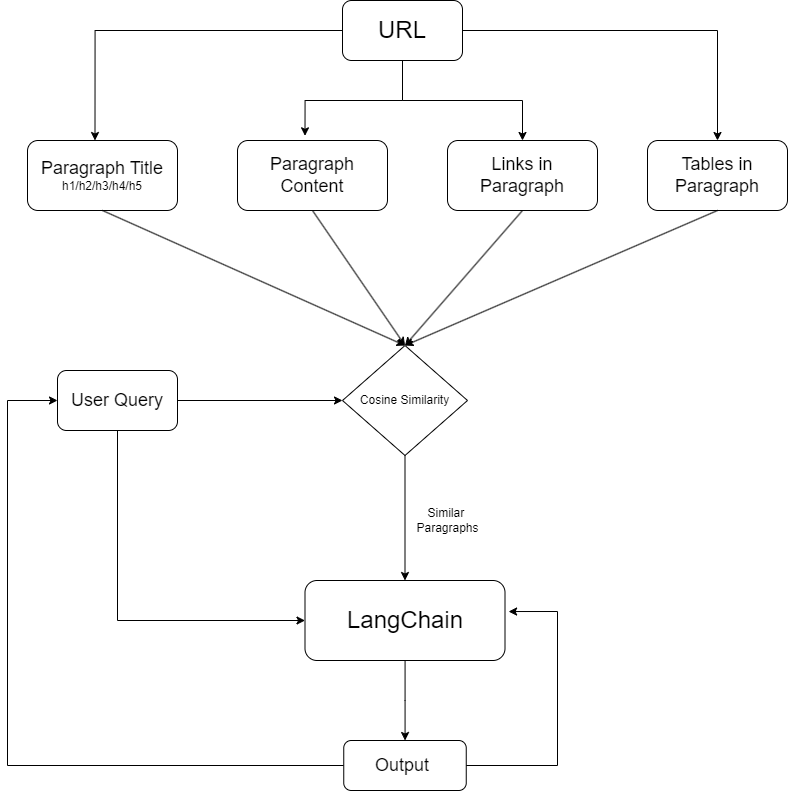

The diagram above was exported from draw.io. Its source (the exported page's mxGraphModel, read from the mxfile embedded in the PNG):
<mxGraphModel dx="1820" dy="974" grid="1" gridSize="10" guides="1" tooltips="1" connect="1" arrows="1" fold="1" page="1" pageScale="1" pageWidth="850" pageHeight="1100" math="0" shadow="0">
  <root>
    <mxCell id="0" />
    <mxCell id="1" parent="0" />
    <mxCell id="f8cQNxqBVfUgs2ivyT94-8" style="edgeStyle=orthogonalEdgeStyle;rounded=0;orthogonalLoop=1;jettySize=auto;html=1;entryX=0.5;entryY=0;entryDx=0;entryDy=0;" edge="1" parent="1" source="f8cQNxqBVfUgs2ivyT94-1" target="f8cQNxqBVfUgs2ivyT94-4">
      <mxGeometry relative="1" as="geometry" />
    </mxCell>
    <mxCell id="f8cQNxqBVfUgs2ivyT94-9" style="edgeStyle=orthogonalEdgeStyle;rounded=0;orthogonalLoop=1;jettySize=auto;html=1;entryX=0.5;entryY=0;entryDx=0;entryDy=0;" edge="1" parent="1" source="f8cQNxqBVfUgs2ivyT94-1" target="f8cQNxqBVfUgs2ivyT94-5">
      <mxGeometry relative="1" as="geometry" />
    </mxCell>
    <mxCell id="f8cQNxqBVfUgs2ivyT94-1" value="&lt;font style=&quot;font-size: 24px;&quot;&gt;URL&lt;/font&gt;" style="rounded=1;whiteSpace=wrap;html=1;" vertex="1" parent="1">
      <mxGeometry x="365" y="100" width="120" height="60" as="geometry" />
    </mxCell>
    <mxCell id="f8cQNxqBVfUgs2ivyT94-2" value="&lt;font style=&quot;font-size: 18px;&quot;&gt;Paragraph Title&lt;/font&gt;&lt;div&gt;&lt;font style=&quot;font-size: 12px;&quot;&gt;h1/h2/h3/h4/h5&lt;/font&gt;&lt;/div&gt;" style="rounded=1;whiteSpace=wrap;html=1;" vertex="1" parent="1">
      <mxGeometry x="50" y="240" width="150" height="70" as="geometry" />
    </mxCell>
    <mxCell id="f8cQNxqBVfUgs2ivyT94-3" value="&lt;font style=&quot;font-size: 18px;&quot;&gt;Paragraph Content&lt;/font&gt;" style="rounded=1;whiteSpace=wrap;html=1;" vertex="1" parent="1">
      <mxGeometry x="260" y="240" width="150" height="70" as="geometry" />
    </mxCell>
    <mxCell id="f8cQNxqBVfUgs2ivyT94-4" value="&lt;font style=&quot;font-size: 18px;&quot;&gt;Links in Paragraph&lt;/font&gt;" style="rounded=1;whiteSpace=wrap;html=1;" vertex="1" parent="1">
      <mxGeometry x="470" y="240" width="150" height="70" as="geometry" />
    </mxCell>
    <mxCell id="f8cQNxqBVfUgs2ivyT94-5" value="&lt;font style=&quot;font-size: 18px;&quot;&gt;Tables in Paragraph&lt;/font&gt;" style="rounded=1;whiteSpace=wrap;html=1;" vertex="1" parent="1">
      <mxGeometry x="670" y="240" width="140" height="70" as="geometry" />
    </mxCell>
    <mxCell id="f8cQNxqBVfUgs2ivyT94-7" style="edgeStyle=orthogonalEdgeStyle;rounded=0;orthogonalLoop=1;jettySize=auto;html=1;entryX=0.45;entryY=-0.067;entryDx=0;entryDy=0;entryPerimeter=0;" edge="1" parent="1" source="f8cQNxqBVfUgs2ivyT94-1" target="f8cQNxqBVfUgs2ivyT94-3">
      <mxGeometry relative="1" as="geometry" />
    </mxCell>
    <mxCell id="f8cQNxqBVfUgs2ivyT94-11" style="edgeStyle=orthogonalEdgeStyle;rounded=0;orthogonalLoop=1;jettySize=auto;html=1;entryX=0.45;entryY=0;entryDx=0;entryDy=0;entryPerimeter=0;" edge="1" parent="1" source="f8cQNxqBVfUgs2ivyT94-1" target="f8cQNxqBVfUgs2ivyT94-2">
      <mxGeometry relative="1" as="geometry" />
    </mxCell>
    <mxCell id="f8cQNxqBVfUgs2ivyT94-23" style="edgeStyle=orthogonalEdgeStyle;rounded=0;orthogonalLoop=1;jettySize=auto;html=1;entryX=0;entryY=0.5;entryDx=0;entryDy=0;" edge="1" parent="1" source="f8cQNxqBVfUgs2ivyT94-12" target="f8cQNxqBVfUgs2ivyT94-13">
      <mxGeometry relative="1" as="geometry" />
    </mxCell>
    <mxCell id="f8cQNxqBVfUgs2ivyT94-25" style="edgeStyle=orthogonalEdgeStyle;rounded=0;orthogonalLoop=1;jettySize=auto;html=1;entryX=0;entryY=0.5;entryDx=0;entryDy=0;" edge="1" parent="1" source="f8cQNxqBVfUgs2ivyT94-12" target="f8cQNxqBVfUgs2ivyT94-24">
      <mxGeometry relative="1" as="geometry">
        <Array as="points">
          <mxPoint x="140" y="720" />
        </Array>
      </mxGeometry>
    </mxCell>
    <mxCell id="f8cQNxqBVfUgs2ivyT94-12" value="&lt;font style=&quot;font-size: 18px;&quot;&gt;User Query&lt;/font&gt;" style="rounded=1;whiteSpace=wrap;html=1;" vertex="1" parent="1">
      <mxGeometry x="80" y="470" width="120" height="60" as="geometry" />
    </mxCell>
    <mxCell id="f8cQNxqBVfUgs2ivyT94-27" style="edgeStyle=orthogonalEdgeStyle;rounded=0;orthogonalLoop=1;jettySize=auto;html=1;entryX=0.5;entryY=0;entryDx=0;entryDy=0;" edge="1" parent="1" source="f8cQNxqBVfUgs2ivyT94-13" target="f8cQNxqBVfUgs2ivyT94-24">
      <mxGeometry relative="1" as="geometry" />
    </mxCell>
    <mxCell id="f8cQNxqBVfUgs2ivyT94-13" value="Cosine Similarity" style="rhombus;whiteSpace=wrap;html=1;" vertex="1" parent="1">
      <mxGeometry x="365" y="445" width="125" height="110" as="geometry" />
    </mxCell>
    <mxCell id="f8cQNxqBVfUgs2ivyT94-17" value="" style="endArrow=classic;html=1;rounded=0;exitX=0.5;exitY=1;exitDx=0;exitDy=0;entryX=0.5;entryY=0;entryDx=0;entryDy=0;" edge="1" parent="1" source="f8cQNxqBVfUgs2ivyT94-2" target="f8cQNxqBVfUgs2ivyT94-13">
      <mxGeometry width="50" height="50" relative="1" as="geometry">
        <mxPoint x="400" y="340" as="sourcePoint" />
        <mxPoint x="450" y="290" as="targetPoint" />
      </mxGeometry>
    </mxCell>
    <mxCell id="f8cQNxqBVfUgs2ivyT94-18" value="" style="endArrow=classic;html=1;rounded=0;entryX=0.5;entryY=0;entryDx=0;entryDy=0;exitX=0.5;exitY=1;exitDx=0;exitDy=0;" edge="1" parent="1" source="f8cQNxqBVfUgs2ivyT94-3" target="f8cQNxqBVfUgs2ivyT94-13">
      <mxGeometry width="50" height="50" relative="1" as="geometry">
        <mxPoint x="330" y="330" as="sourcePoint" />
        <mxPoint x="633" y="445" as="targetPoint" />
      </mxGeometry>
    </mxCell>
    <mxCell id="f8cQNxqBVfUgs2ivyT94-21" value="" style="endArrow=classic;html=1;rounded=0;exitX=0.5;exitY=1;exitDx=0;exitDy=0;entryX=0.5;entryY=0;entryDx=0;entryDy=0;" edge="1" parent="1" source="f8cQNxqBVfUgs2ivyT94-4" target="f8cQNxqBVfUgs2ivyT94-13">
      <mxGeometry width="50" height="50" relative="1" as="geometry">
        <mxPoint x="400" y="340" as="sourcePoint" />
        <mxPoint x="450" y="290" as="targetPoint" />
      </mxGeometry>
    </mxCell>
    <mxCell id="f8cQNxqBVfUgs2ivyT94-22" value="" style="endArrow=classic;html=1;rounded=0;exitX=0.5;exitY=1;exitDx=0;exitDy=0;entryX=0.5;entryY=0;entryDx=0;entryDy=0;" edge="1" parent="1" source="f8cQNxqBVfUgs2ivyT94-5" target="f8cQNxqBVfUgs2ivyT94-13">
      <mxGeometry width="50" height="50" relative="1" as="geometry">
        <mxPoint x="400" y="340" as="sourcePoint" />
        <mxPoint x="450" y="290" as="targetPoint" />
      </mxGeometry>
    </mxCell>
    <mxCell id="f8cQNxqBVfUgs2ivyT94-30" value="" style="edgeStyle=orthogonalEdgeStyle;rounded=0;orthogonalLoop=1;jettySize=auto;html=1;" edge="1" parent="1" source="f8cQNxqBVfUgs2ivyT94-24" target="f8cQNxqBVfUgs2ivyT94-29">
      <mxGeometry relative="1" as="geometry" />
    </mxCell>
    <mxCell id="f8cQNxqBVfUgs2ivyT94-24" value="&lt;font style=&quot;font-size: 24px;&quot;&gt;LangChain&lt;/font&gt;" style="rounded=1;whiteSpace=wrap;html=1;" vertex="1" parent="1">
      <mxGeometry x="327.5" y="680" width="200" height="80" as="geometry" />
    </mxCell>
    <mxCell id="f8cQNxqBVfUgs2ivyT94-28" value="Similar&amp;nbsp;&lt;div&gt;Paragraphs&lt;/div&gt;" style="text;html=1;align=center;verticalAlign=middle;resizable=0;points=[];autosize=1;strokeColor=none;fillColor=none;" vertex="1" parent="1">
      <mxGeometry x="425" y="600" width="90" height="40" as="geometry" />
    </mxCell>
    <mxCell id="f8cQNxqBVfUgs2ivyT94-32" style="edgeStyle=orthogonalEdgeStyle;rounded=0;orthogonalLoop=1;jettySize=auto;html=1;entryX=0;entryY=0.5;entryDx=0;entryDy=0;" edge="1" parent="1" source="f8cQNxqBVfUgs2ivyT94-29" target="f8cQNxqBVfUgs2ivyT94-12">
      <mxGeometry relative="1" as="geometry">
        <Array as="points">
          <mxPoint x="30" y="865" />
          <mxPoint x="30" y="500" />
        </Array>
      </mxGeometry>
    </mxCell>
    <mxCell id="f8cQNxqBVfUgs2ivyT94-29" value="&lt;font style=&quot;font-size: 18px;&quot;&gt;Output&amp;nbsp;&lt;/font&gt;" style="whiteSpace=wrap;html=1;rounded=1;" vertex="1" parent="1">
      <mxGeometry x="366.25" y="840" width="122.5" height="50" as="geometry" />
    </mxCell>
    <mxCell id="f8cQNxqBVfUgs2ivyT94-31" style="edgeStyle=orthogonalEdgeStyle;rounded=0;orthogonalLoop=1;jettySize=auto;html=1;entryX=1.018;entryY=0.388;entryDx=0;entryDy=0;entryPerimeter=0;" edge="1" parent="1" source="f8cQNxqBVfUgs2ivyT94-29" target="f8cQNxqBVfUgs2ivyT94-24">
      <mxGeometry relative="1" as="geometry">
        <Array as="points">
          <mxPoint x="580" y="865" />
          <mxPoint x="580" y="711" />
        </Array>
      </mxGeometry>
    </mxCell>
  </root>
</mxGraphModel>